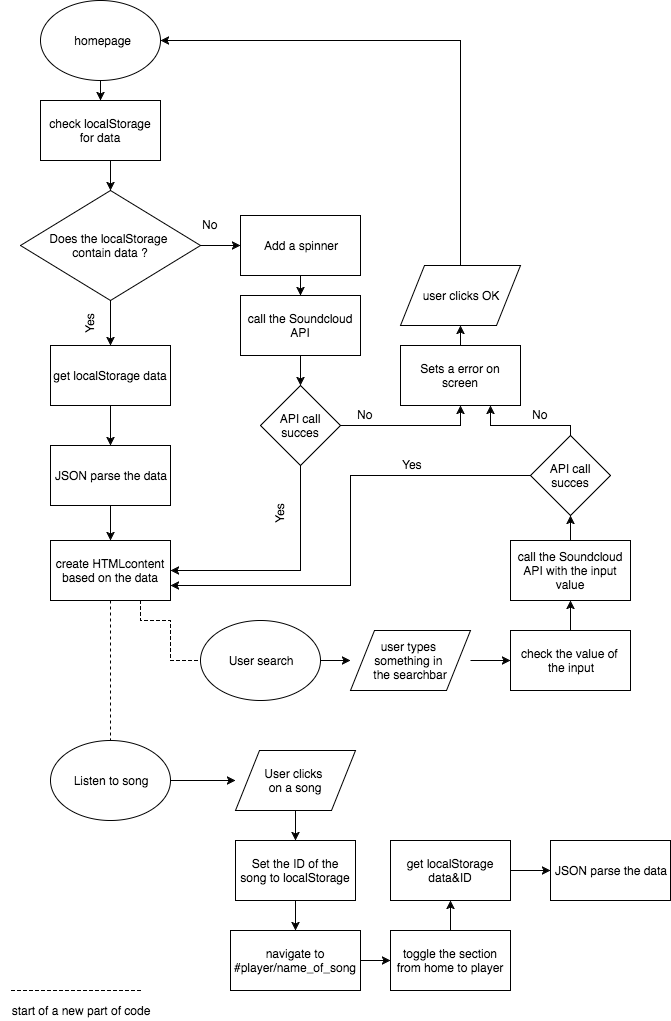

The diagram above was exported from draw.io. Its source (the exported page's mxGraphModel, read from the mxfile embedded in the PNG):
<mxGraphModel dx="950" dy="598" grid="1" gridSize="10" guides="1" tooltips="1" connect="1" arrows="1" fold="1" page="1" pageScale="1" pageWidth="850" pageHeight="1100" background="#ffffff" math="0" shadow="0">
  <root>
    <mxCell id="0" />
    <mxCell id="1" parent="0" />
    <mxCell id="22" value="" style="edgeStyle=orthogonalEdgeStyle;rounded=0;html=1;startArrow=none;startFill=0;endArrow=classic;endFill=1;jettySize=auto;orthogonalLoop=1;" edge="1" parent="1" source="2" target="21">
      <mxGeometry relative="1" as="geometry" />
    </mxCell>
    <mxCell id="2" value="&amp;nbsp;homepage" style="ellipse;whiteSpace=wrap;html=1;" vertex="1" parent="1">
      <mxGeometry x="80" y="40" width="120" height="80" as="geometry" />
    </mxCell>
    <mxCell id="10" value="" style="edgeStyle=orthogonalEdgeStyle;rounded=0;html=1;startArrow=none;startFill=0;endArrow=classic;endFill=1;jettySize=auto;orthogonalLoop=1;" edge="1" parent="1" target="6">
      <mxGeometry relative="1" as="geometry">
        <mxPoint x="150" y="200" as="sourcePoint" />
      </mxGeometry>
    </mxCell>
    <mxCell id="35" style="edgeStyle=orthogonalEdgeStyle;rounded=0;html=1;exitX=1;exitY=0.5;entryX=0;entryY=0.5;startArrow=none;startFill=0;endArrow=classic;endFill=1;jettySize=auto;orthogonalLoop=1;" edge="1" parent="1" source="6" target="15">
      <mxGeometry relative="1" as="geometry" />
    </mxCell>
    <mxCell id="42" value="" style="edgeStyle=orthogonalEdgeStyle;rounded=0;html=1;startArrow=none;startFill=0;endArrow=classic;endFill=1;jettySize=auto;orthogonalLoop=1;" edge="1" parent="1" source="6" target="40">
      <mxGeometry relative="1" as="geometry" />
    </mxCell>
    <mxCell id="6" value="Does the localStorage&amp;nbsp;&lt;div&gt;contain data ?&lt;/div&gt;" style="rhombus;whiteSpace=wrap;html=1;" vertex="1" parent="1">
      <mxGeometry x="60" y="230" width="180" height="110" as="geometry" />
    </mxCell>
    <mxCell id="7" value="Yes" style="text;html=1;resizable=0;points=[];autosize=1;align=left;verticalAlign=top;spacingTop=-4;rotation=-90;" vertex="1" parent="1">
      <mxGeometry x="110" y="345" width="40" height="20" as="geometry" />
    </mxCell>
    <mxCell id="8" value="No" style="text;html=1;resizable=0;points=[];autosize=1;align=left;verticalAlign=top;spacingTop=-4;" vertex="1" parent="1">
      <mxGeometry x="240" y="255" width="30" height="20" as="geometry" />
    </mxCell>
    <mxCell id="23" value="" style="edgeStyle=orthogonalEdgeStyle;rounded=0;html=1;startArrow=none;startFill=0;endArrow=classic;endFill=1;jettySize=auto;orthogonalLoop=1;" edge="1" parent="1" source="15" target="18">
      <mxGeometry relative="1" as="geometry" />
    </mxCell>
    <mxCell id="15" value="Add a spinner" style="whiteSpace=wrap;html=1;" vertex="1" parent="1">
      <mxGeometry x="280" y="255" width="120" height="60" as="geometry" />
    </mxCell>
    <mxCell id="25" value="" style="edgeStyle=orthogonalEdgeStyle;rounded=0;html=1;startArrow=none;startFill=0;endArrow=classic;endFill=1;jettySize=auto;orthogonalLoop=1;" edge="1" parent="1" source="18" target="24">
      <mxGeometry relative="1" as="geometry" />
    </mxCell>
    <mxCell id="18" value="call the Soundcloud API" style="whiteSpace=wrap;html=1;" vertex="1" parent="1">
      <mxGeometry x="280" y="335" width="120" height="60" as="geometry" />
    </mxCell>
    <mxCell id="21" value="&lt;span&gt;check localStorage for data&lt;/span&gt;" style="whiteSpace=wrap;html=1;" vertex="1" parent="1">
      <mxGeometry x="80" y="140" width="120" height="60" as="geometry" />
    </mxCell>
    <mxCell id="34" style="edgeStyle=orthogonalEdgeStyle;rounded=0;html=1;exitX=1;exitY=0.5;entryX=0.5;entryY=1;startArrow=none;startFill=0;endArrow=classic;endFill=1;jettySize=auto;orthogonalLoop=1;" edge="1" parent="1" source="24" target="28">
      <mxGeometry relative="1" as="geometry" />
    </mxCell>
    <mxCell id="45" style="edgeStyle=orthogonalEdgeStyle;rounded=0;html=1;exitX=0.5;exitY=1;entryX=1;entryY=0.5;startArrow=none;startFill=0;endArrow=classic;endFill=1;jettySize=auto;orthogonalLoop=1;" edge="1" parent="1" source="24" target="39">
      <mxGeometry relative="1" as="geometry" />
    </mxCell>
    <mxCell id="24" value="API call succes" style="rhombus;whiteSpace=wrap;html=1;" vertex="1" parent="1">
      <mxGeometry x="300" y="425" width="80" height="80" as="geometry" />
    </mxCell>
    <mxCell id="26" value="Yes" style="text;html=1;resizable=0;points=[];autosize=1;align=left;verticalAlign=top;spacingTop=-4;rotation=-90;" vertex="1" parent="1">
      <mxGeometry x="300" y="535" width="40" height="20" as="geometry" />
    </mxCell>
    <mxCell id="27" value="No" style="text;html=1;resizable=0;points=[];autosize=1;align=left;verticalAlign=top;spacingTop=-4;" vertex="1" parent="1">
      <mxGeometry x="395" y="445" width="30" height="20" as="geometry" />
    </mxCell>
    <mxCell id="38" style="edgeStyle=orthogonalEdgeStyle;rounded=0;html=1;exitX=0.5;exitY=0;entryX=0.5;entryY=1;startArrow=none;startFill=0;endArrow=classic;endFill=1;jettySize=auto;orthogonalLoop=1;" edge="1" parent="1" source="28" target="31">
      <mxGeometry relative="1" as="geometry" />
    </mxCell>
    <mxCell id="28" value="Sets a error on screen" style="whiteSpace=wrap;html=1;" vertex="1" parent="1">
      <mxGeometry x="440" y="385" width="120" height="60" as="geometry" />
    </mxCell>
    <mxCell id="33" style="edgeStyle=orthogonalEdgeStyle;rounded=0;html=1;exitX=0.5;exitY=0;entryX=1;entryY=0.5;startArrow=none;startFill=0;endArrow=classic;endFill=1;jettySize=auto;orthogonalLoop=1;" edge="1" parent="1" source="31" target="2">
      <mxGeometry relative="1" as="geometry" />
    </mxCell>
    <mxCell id="31" value="user clicks OK" style="shape=parallelogram;whiteSpace=wrap;html=1;" vertex="1" parent="1">
      <mxGeometry x="440" y="305" width="120" height="60" as="geometry" />
    </mxCell>
    <mxCell id="78" style="edgeStyle=orthogonalEdgeStyle;rounded=0;html=1;exitX=0.5;exitY=1;entryX=0.5;entryY=0;startArrow=none;startFill=0;endArrow=none;endFill=0;jettySize=auto;orthogonalLoop=1;dashed=1;" edge="1" parent="1" source="39" target="51">
      <mxGeometry relative="1" as="geometry" />
    </mxCell>
    <mxCell id="79" style="edgeStyle=orthogonalEdgeStyle;rounded=0;html=1;exitX=0.75;exitY=1;entryX=0;entryY=0.5;startArrow=none;startFill=0;endArrow=none;endFill=0;jettySize=auto;orthogonalLoop=1;dashed=1;" edge="1" parent="1" source="39" target="54">
      <mxGeometry relative="1" as="geometry">
        <Array as="points">
          <mxPoint x="180" y="660" />
          <mxPoint x="210" y="660" />
          <mxPoint x="210" y="700" />
        </Array>
      </mxGeometry>
    </mxCell>
    <mxCell id="39" value="create HTMLcontent based on the data" style="whiteSpace=wrap;html=1;" vertex="1" parent="1">
      <mxGeometry x="90" y="580" width="120" height="60" as="geometry" />
    </mxCell>
    <mxCell id="43" value="" style="edgeStyle=orthogonalEdgeStyle;rounded=0;html=1;startArrow=none;startFill=0;endArrow=classic;endFill=1;jettySize=auto;orthogonalLoop=1;" edge="1" parent="1" source="40" target="41">
      <mxGeometry relative="1" as="geometry" />
    </mxCell>
    <mxCell id="40" value="get localStorage data" style="whiteSpace=wrap;html=1;" vertex="1" parent="1">
      <mxGeometry x="90" y="385" width="120" height="60" as="geometry" />
    </mxCell>
    <mxCell id="44" value="" style="edgeStyle=orthogonalEdgeStyle;rounded=0;html=1;startArrow=none;startFill=0;endArrow=classic;endFill=1;jettySize=auto;orthogonalLoop=1;" edge="1" parent="1" source="41" target="39">
      <mxGeometry relative="1" as="geometry" />
    </mxCell>
    <mxCell id="41" value="JSON parse the data" style="whiteSpace=wrap;html=1;" vertex="1" parent="1">
      <mxGeometry x="90" y="485" width="120" height="60" as="geometry" />
    </mxCell>
    <mxCell id="73" value="" style="edgeStyle=orthogonalEdgeStyle;rounded=0;html=1;startArrow=none;startFill=0;endArrow=classic;endFill=1;jettySize=auto;orthogonalLoop=1;" edge="1" parent="1" source="49" target="72">
      <mxGeometry relative="1" as="geometry" />
    </mxCell>
    <mxCell id="49" value="User clicks&amp;nbsp;&lt;div&gt;on a song&lt;/div&gt;" style="shape=parallelogram;whiteSpace=wrap;html=1;" vertex="1" parent="1">
      <mxGeometry x="275" y="790" width="120" height="60" as="geometry" />
    </mxCell>
    <mxCell id="56" value="" style="edgeStyle=orthogonalEdgeStyle;rounded=0;html=1;startArrow=none;startFill=0;endArrow=classic;endFill=1;jettySize=auto;orthogonalLoop=1;" edge="1" parent="1" source="50" target="53">
      <mxGeometry relative="1" as="geometry" />
    </mxCell>
    <mxCell id="50" value="user types&amp;nbsp;&lt;div&gt;something in&amp;nbsp;&lt;/div&gt;&lt;div&gt;the searchbar&lt;/div&gt;" style="shape=parallelogram;whiteSpace=wrap;html=1;" vertex="1" parent="1">
      <mxGeometry x="390" y="670" width="120" height="60" as="geometry" />
    </mxCell>
    <mxCell id="71" value="" style="edgeStyle=orthogonalEdgeStyle;rounded=0;html=1;startArrow=none;startFill=0;endArrow=classic;endFill=1;jettySize=auto;orthogonalLoop=1;" edge="1" parent="1" source="51" target="49">
      <mxGeometry relative="1" as="geometry" />
    </mxCell>
    <mxCell id="51" value="Listen to song" style="ellipse;whiteSpace=wrap;html=1;" vertex="1" parent="1">
      <mxGeometry x="90" y="780" width="120" height="80" as="geometry" />
    </mxCell>
    <mxCell id="59" value="" style="edgeStyle=orthogonalEdgeStyle;rounded=0;html=1;startArrow=none;startFill=0;endArrow=classic;endFill=1;jettySize=auto;orthogonalLoop=1;" edge="1" parent="1" source="53" target="58">
      <mxGeometry relative="1" as="geometry" />
    </mxCell>
    <mxCell id="53" value="check the value of&amp;nbsp;&lt;div&gt;the input&lt;/div&gt;" style="whiteSpace=wrap;html=1;" vertex="1" parent="1">
      <mxGeometry x="550" y="670" width="120" height="60" as="geometry" />
    </mxCell>
    <mxCell id="55" value="" style="edgeStyle=orthogonalEdgeStyle;rounded=0;html=1;startArrow=none;startFill=0;endArrow=classic;endFill=1;jettySize=auto;orthogonalLoop=1;" edge="1" parent="1" source="54" target="50">
      <mxGeometry relative="1" as="geometry" />
    </mxCell>
    <mxCell id="54" value="User search" style="ellipse;whiteSpace=wrap;html=1;" vertex="1" parent="1">
      <mxGeometry x="240" y="660" width="120" height="80" as="geometry" />
    </mxCell>
    <mxCell id="64" style="edgeStyle=orthogonalEdgeStyle;rounded=0;html=1;exitX=0.5;exitY=0;entryX=0.5;entryY=1;startArrow=none;startFill=0;endArrow=classic;endFill=1;jettySize=auto;orthogonalLoop=1;" edge="1" parent="1" source="58" target="60">
      <mxGeometry relative="1" as="geometry" />
    </mxCell>
    <mxCell id="58" value="call the Soundcloud API with the input value" style="whiteSpace=wrap;html=1;" vertex="1" parent="1">
      <mxGeometry x="550" y="580" width="120" height="60" as="geometry" />
    </mxCell>
    <mxCell id="63" style="edgeStyle=orthogonalEdgeStyle;rounded=0;html=1;exitX=0;exitY=0.5;entryX=1;entryY=0.75;startArrow=none;startFill=0;endArrow=classic;endFill=1;jettySize=auto;orthogonalLoop=1;" edge="1" parent="1" source="60" target="39">
      <mxGeometry relative="1" as="geometry" />
    </mxCell>
    <mxCell id="65" style="edgeStyle=orthogonalEdgeStyle;rounded=0;html=1;exitX=0.5;exitY=0;entryX=0.75;entryY=1;startArrow=none;startFill=0;endArrow=classic;endFill=1;jettySize=auto;orthogonalLoop=1;" edge="1" parent="1" source="60" target="28">
      <mxGeometry relative="1" as="geometry">
        <Array as="points">
          <mxPoint x="610" y="465" />
          <mxPoint x="530" y="465" />
        </Array>
      </mxGeometry>
    </mxCell>
    <mxCell id="60" value="API call succes" style="rhombus;whiteSpace=wrap;html=1;" vertex="1" parent="1">
      <mxGeometry x="570" y="475" width="80" height="80" as="geometry" />
    </mxCell>
    <mxCell id="66" value="No" style="text;html=1;resizable=0;points=[];autosize=1;align=left;verticalAlign=top;spacingTop=-4;" vertex="1" parent="1">
      <mxGeometry x="570" y="445" width="30" height="20" as="geometry" />
    </mxCell>
    <mxCell id="70" value="Yes" style="text;html=1;resizable=0;points=[];autosize=1;align=left;verticalAlign=top;spacingTop=-4;rotation=0;" vertex="1" parent="1">
      <mxGeometry x="440" y="495" width="40" height="20" as="geometry" />
    </mxCell>
    <mxCell id="75" value="" style="edgeStyle=orthogonalEdgeStyle;rounded=0;html=1;startArrow=none;startFill=0;endArrow=classic;endFill=1;jettySize=auto;orthogonalLoop=1;" edge="1" parent="1" source="72" target="74">
      <mxGeometry relative="1" as="geometry" />
    </mxCell>
    <mxCell id="72" value="Set the ID of the song to localStorage" style="whiteSpace=wrap;html=1;" vertex="1" parent="1">
      <mxGeometry x="275" y="880" width="120" height="60" as="geometry" />
    </mxCell>
    <mxCell id="77" value="" style="edgeStyle=orthogonalEdgeStyle;rounded=0;html=1;startArrow=none;startFill=0;endArrow=classic;endFill=1;jettySize=auto;orthogonalLoop=1;" edge="1" parent="1" source="74" target="76">
      <mxGeometry relative="1" as="geometry" />
    </mxCell>
    <mxCell id="74" value="navigate to #player/name_of_song" style="whiteSpace=wrap;html=1;" vertex="1" parent="1">
      <mxGeometry x="270" y="970" width="130" height="60" as="geometry" />
    </mxCell>
    <mxCell id="83" value="" style="edgeStyle=orthogonalEdgeStyle;rounded=0;html=1;startArrow=none;startFill=0;endArrow=classic;endFill=1;jettySize=auto;orthogonalLoop=1;" edge="1" parent="1" source="76" target="81">
      <mxGeometry relative="1" as="geometry" />
    </mxCell>
    <mxCell id="76" value="toggle the section from home to player" style="whiteSpace=wrap;html=1;" vertex="1" parent="1">
      <mxGeometry x="430" y="970" width="120" height="60" as="geometry" />
    </mxCell>
    <mxCell id="80" value="" style="edgeStyle=orthogonalEdgeStyle;rounded=0;html=1;startArrow=none;startFill=0;endArrow=classic;endFill=1;jettySize=auto;orthogonalLoop=1;" edge="1" source="81" target="82" parent="1">
      <mxGeometry x="615" y="870" as="geometry" />
    </mxCell>
    <mxCell id="81" value="get localStorage data&amp;amp;ID" style="whiteSpace=wrap;html=1;" vertex="1" parent="1">
      <mxGeometry x="430" y="880" width="120" height="60" as="geometry" />
    </mxCell>
    <mxCell id="82" value="JSON parse the data" style="whiteSpace=wrap;html=1;" vertex="1" parent="1">
      <mxGeometry x="590" y="880" width="120" height="60" as="geometry" />
    </mxCell>
    <mxCell id="84" value="start of a new part of code" style="text;html=1;strokeColor=none;fillColor=none;align=center;verticalAlign=middle;whiteSpace=wrap;rotation=0;" vertex="1" parent="1">
      <mxGeometry x="40" y="1040" width="160" height="20" as="geometry" />
    </mxCell>
    <mxCell id="87" style="edgeStyle=orthogonalEdgeStyle;rounded=0;html=1;startArrow=none;startFill=0;endArrow=none;endFill=0;jettySize=auto;orthogonalLoop=1;dashed=1;" edge="1" parent="1">
      <mxGeometry x="60" y="900" as="geometry">
        <mxPoint x="180" y="1030" as="sourcePoint" />
        <mxPoint x="50" y="1030" as="targetPoint" />
        <Array as="points">
          <mxPoint x="60" y="1030" />
        </Array>
      </mxGeometry>
    </mxCell>
  </root>
</mxGraphModel>